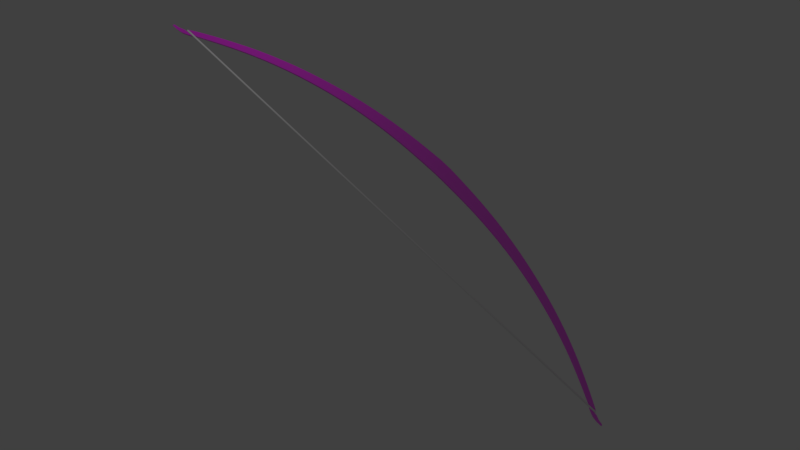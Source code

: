 # Source: Bow1.blend  (saved by Blender 2.79.0; exported with 4.5.12 LTS)
import bpy
from mathutils import Matrix  # noqa: F401  (used for matrix-valued properties, if any)

bpy.ops.wm.read_factory_settings(use_empty=True)
scene = bpy.context.scene
scene.name = 'Scene'

# ---- collections
col_collection_1 = bpy.data.collections.new('Collection 1'); scene.collection.children.link(col_collection_1)

# ---- images (referenced by path relative to the original .blend; pixels are not part of the script)
import os
ASSET_DIR = os.environ.get("B2B_ASSET_DIR", "")  # directory of the original .blend (textures are referenced by path, not embedded)
HERE = os.path.dirname(os.path.abspath(__file__))  # packed textures are extracted next to this script under _unpacked/

def load_image(name, relpath, width, height, colorspace="sRGB"):
    """Load a texture the original file referenced (path relative to the .blend, or extracted next to this script)."""
    p = next((c for c in (os.path.join(HERE, relpath), os.path.join(ASSET_DIR, relpath)) if relpath and os.path.exists(c)), "")
    if p:
        img = bpy.data.images.load(p, check_existing=True)
        img.name = name
    else:  # same state as the original file: an image datablock whose file is absent (Cycles renders it pink)
        img = bpy.data.images.new(name, width, height)
        img.source = "FILE"
        img.filepath = "//" + (relpath or name)
    img.colorspace_settings.name = colorspace
    return img
img_texturescom_woodfine0009_seamless_s_jpg = load_image('TexturesCom_WoodFine0009_seamless_S.jpg', 'TexturesCom_WoodFine0009_seamless_S.jpg', 1024, 1024, 'sRGB')

# ---- materials (node trees are filled in below, after node groups)
mat_woodtexture = bpy.data.materials.new('WoodTexture')
mat_woodtexture.alpha_threshold = 0.0
mat_woodtexture.roughness = 0.5
mat_woodtexture.line_color = (0.0, 0.0, 0.0, 1.0)

# ---- material node trees
mat_woodtexture.use_nodes = True; mat_woodtexture.node_tree.nodes.clear()
_N = mat_woodtexture.node_tree.nodes; _L = mat_woodtexture.node_tree.links
n0 = _N.new('ShaderNodeOutputMaterial'); n0.name = 'Material Output'; n0.location = (300, 300)
n1 = _N.new('ShaderNodeMixShader'); n1.name = 'Mix Shader'; n1.location = (10, 300)
n1.inputs[0].default_value = 0.2
n2 = _N.new('ShaderNodeBsdfDiffuse'); n2.name = 'Diffuse BSDF.001'; n2.location = (-227, 283)
n2.inputs[1].default_value = 0.2
n3 = _N.new('ShaderNodeBsdfAnisotropic'); n3.name = 'Glossy BSDF'; n3.location = (-235, 138)
n3.distribution = 'GGX'
n3.inputs[1].default_value = 0.0
n4 = _N.new('ShaderNodeTexImage'); n4.name = 'Image Texture'; n4.location = (-715, 279)
n4.width = 140
n4.image = img_texturescom_woodfine0009_seamless_s_jpg
_L.new(n1.outputs[0], n0.inputs[0])
_L.new(n2.outputs[0], n1.inputs[1])
_L.new(n3.outputs[0], n1.inputs[2])
_L.new(n4.outputs[0], n2.inputs[0])
n0.is_active_output = True

# ---- world
world_world = bpy.data.worlds.new('World'); scene.world = world_world
world_world.color = (0.05088, 0.05088, 0.05088)
world_world.use_sun_shadow = False
world_world.sun_shadow_jitter_overblur = 0.0
world_world.cycles.sampling_method = 'MANUAL'

# ---- cameras
cam_camera = bpy.data.cameras.new('Camera')
cam_camera.clip_end = 100.0
cam_camera.lens = 35.0
cam_camera.sensor_width = 32.0
cam_camera.sensor_height = 18.0
cam_camera.ortho_scale = 7.314
cam_camera.dof.focus_distance = 0.0

# ---- lights
light_lamp = bpy.data.lights.new('Lamp', 'POINT')
light_lamp.transmission_factor = 0.0
light_lamp.cutoff_distance = 30.0
light_lamp.energy = 100.0
light_lamp.shadow_buffer_clip_start = 1.001
light_lamp.shadow_soft_size = 0.1
light_lamp.shadow_maximum_resolution = 0.006
light_lamp.use_absolute_resolution = True

# ---- meshes
me_circle = bpy.data.meshes.new('Circle')
me_circle.from_pydata([(0.0, 1.0, 0.0), (3.258e-07, -1.0, 0.0), (0.1951, -0.9808, 0.0), (0.3827, -0.9239, 0.0), (0.5556, -0.8315, 0.0), (0.7071, -0.7071, 0.0), (0.8315, -0.5556, 0.0), (0.9239, -0.3827, 0.0), (0.9808, -0.1951, 0.0), (1.0, 9.656e-07, 0.0), (0.9808, 0.1951, 0.0), (0.9239, 0.3827, 0.0), (0.8315, 0.5556, 0.0), (0.7071, 0.7071, 0.0), (0.5556, 0.8315, 0.0), (0.3827, 0.9239, 0.0), (0.1951, 0.9808, 0.0), (0.0, 1.0, 0.0), (2.675, 0.9808, 279.2), (2.862, 0.9239, 279.2), (3.258e-07, -1.0, 0.0), (0.1951, -0.9808, 0.0), (0.3827, -0.9239, 0.0), (0.5556, -0.8315, 0.0), (0.7071, -0.7071, 0.0), (0.8315, -0.5556, 0.0), (0.9239, -0.3827, 0.0), (0.9808, -0.1951, 0.0), (1.0, 9.656e-07, 0.0), (0.9808, 0.1951, 0.0), (0.9239, 0.3827, 0.0), (0.8315, 0.5556, 0.0), (0.7071, 0.7071, 0.0), (0.5556, 0.8315, 0.0), (0.3827, 0.9239, 0.0), (0.1951, 0.9808, 0.0), (0.0, 1.0, 244.3), (3.035, 0.8315, 279.2), (3.187, 0.7071, 279.2), (3.311, 0.5556, 279.2), (3.403, 0.3827, 279.2), (3.46, 0.1951, 279.2), (3.479, -3.659e-06, 279.2), (3.46, -0.1951, 279.2), (3.403, -0.3827, 279.2), (3.311, -0.5556, 279.2), (3.187, -0.7071, 279.2), (3.035, -0.8315, 279.2), (2.862, -0.9239, 279.2), (2.675, -0.9808, 279.2), (2.479, -1.0, 279.2), (2.479, 1.0, 279.2), (3.258e-07, -1.0, 244.3), (0.1951, -0.9808, 244.3), (0.3827, -0.9239, 244.3), (0.5556, -0.8315, 244.3), (0.7071, -0.7071, 244.3), (0.8315, -0.5556, 244.3), (0.9239, -0.3827, 244.3), (0.9808, -0.1951, 244.3), (1.0, 9.656e-07, 244.3), (0.9808, 0.1951, 244.3), (0.9239, 0.3827, 244.3), (0.8315, 0.5556, 244.3), (0.7071, 0.7071, 244.3), (0.5556, 0.8315, 244.3), (0.3827, 0.9239, 244.3), (0.1951, 0.9808, 244.3), (2.675, 0.9808, 285.1), (2.862, 0.9239, 285.1), (3.035, 0.8315, 285.1), (3.187, 0.7071, 285.1), (3.311, 0.5556, 285.1), (3.403, 0.3827, 285.1), (3.46, 0.1951, 285.1), (3.479, -3.659e-06, 285.1), (3.46, -0.1951, 285.1), (3.403, -0.3827, 285.1), (3.311, -0.5556, 285.1), (3.187, -0.7071, 285.1), (3.035, -0.8315, 285.1), (2.862, -0.9239, 285.1), (2.675, -0.9808, 285.1), (2.479, -1.0, 285.1), (2.479, 1.0, 285.1), (2.571, 0.9808, 285.3), (2.701, 0.9239, 285.4), (2.822, 0.8315, 285.6), (2.928, 0.7071, 285.7), (3.014, 0.5556, 285.8), (3.079, 0.3827, 285.8), (3.119, 0.1951, 285.9), (3.132, -3.759e-06, 285.9), (3.119, -0.1951, 285.9), (3.079, -0.3827, 285.8), (3.014, -0.5556, 285.8), (2.928, -0.7071, 285.7), (2.822, -0.8315, 285.6), (2.701, -0.9239, 285.4), (2.571, -0.9808, 285.3), (2.435, -1.0, 285.2), (2.435, 1.0, 285.2), (2.401, 0.9808, 285.4), (2.493, 0.9239, 285.6), (2.578, 0.8315, 285.7), (2.653, 0.7071, 285.9), (2.714, 0.5556, 286.0), (2.76, 0.3827, 286.1), (2.788, 0.1951, 286.1), (2.798, -3.788e-06, 286.1), (2.788, -0.1951, 286.1), (2.76, -0.3827, 286.1), (2.714, -0.5556, 286.0), (2.653, -0.7071, 285.9), (2.578, -0.8315, 285.7), (2.493, -0.9239, 285.6), (2.401, -0.9808, 285.4), (2.304, -1.0, 285.2), (2.304, 1.0, 285.2), (2.148, 0.9808, 285.5), (2.148, 0.9239, 285.7), (2.148, 0.8315, 285.8), (2.148, 0.7071, 286.0), (2.147, 0.5556, 286.1), (2.147, 0.3827, 286.2), (2.147, 0.1951, 286.3), (2.147, -3.796e-06, 286.3), (2.147, -0.1951, 286.3), (2.147, -0.3827, 286.2), (2.147, -0.5556, 286.1), (2.148, -0.7071, 286.0), (2.148, -0.8315, 285.8), (2.148, -0.9239, 285.7), (2.148, -0.9808, 285.5), (2.148, -1.0, 285.3), (2.148, 1.0, 285.3), (0.0, 0.9808, 285.5), (0.0, 0.9239, 285.7), (0.0, 0.8315, 285.8), (0.0, 0.7071, 286.0), (0.0, 0.5556, 286.1), (0.0, 0.3827, 286.2), (0.0, 0.1951, 286.3), (0.0, -3.796e-06, 286.3), (0.0, -0.1951, 286.3), (0.0, -0.3827, 286.2), (0.0, -0.5556, 286.1), (0.0, -0.7071, 286.0), (0.0, -0.8315, 285.8), (0.0, -0.9239, 285.7), (0.0, -0.9808, 285.5), (0.0, -1.0, 285.3), (0.0, 1.0, 285.3)], [], [(0, 16, 35, 17), (4, 3, 22, 23), (5, 4, 23, 24), (6, 5, 24, 25), (7, 6, 25, 26), (8, 7, 26, 27), (9, 8, 27, 28), (10, 9, 28, 29), (11, 10, 29, 30), (12, 11, 30, 31), (13, 12, 31, 32), (14, 13, 32, 33), (15, 14, 33, 34), (2, 1, 20, 21), (16, 15, 34, 35), (3, 2, 21, 22), (58, 57, 45, 44), (31, 30, 62, 63), (65, 64, 38, 37), (56, 55, 47, 46), (32, 31, 63, 64), (57, 56, 46, 45), (63, 62, 40, 39), (33, 32, 64, 65), (64, 63, 39, 38), (55, 54, 48, 47), (34, 33, 65, 66), (21, 20, 52, 53), (62, 61, 41, 40), (35, 34, 66, 67), (22, 21, 53, 54), (54, 53, 49, 48), (17, 35, 67, 36), (23, 22, 54, 55), (61, 60, 42, 41), (24, 23, 55, 56), (36, 67, 18, 51), (25, 24, 56, 57), (53, 52, 50, 49), (26, 25, 57, 58), (60, 59, 43, 42), (27, 26, 58, 59), (67, 66, 19, 18), (28, 27, 59, 60), (59, 58, 44, 43), (29, 28, 60, 61), (66, 65, 37, 19), (30, 29, 61, 62), (51, 50, 52, 36), (44, 45, 78, 77), (37, 38, 71, 70), (45, 46, 79, 78), (38, 39, 72, 71), (46, 47, 80, 79), (39, 40, 73, 72), (47, 48, 81, 80), (40, 41, 74, 73), (48, 49, 82, 81), (41, 42, 75, 74), (50, 51, 84, 83), (51, 18, 68, 84), (49, 50, 83, 82), (42, 43, 76, 75), (18, 19, 69, 68), (43, 44, 77, 76), (19, 37, 70, 69), (76, 77, 94, 93), (69, 70, 87, 86), (77, 78, 95, 94), (70, 71, 88, 87), (78, 79, 96, 95), (71, 72, 89, 88), (79, 80, 97, 96), (72, 73, 90, 89), (80, 81, 98, 97), (73, 74, 91, 90), (81, 82, 99, 98), (74, 75, 92, 91), (84, 68, 85, 101), (82, 83, 100, 99), (75, 76, 93, 92), (68, 69, 86, 85), (83, 84, 101, 100), (96, 97, 114, 113), (89, 90, 107, 106), (97, 98, 115, 114), (90, 91, 108, 107), (98, 99, 116, 115), (91, 92, 109, 108), (101, 85, 102, 118), (99, 100, 117, 116), (92, 93, 110, 109), (85, 86, 103, 102), (100, 101, 118, 117), (93, 94, 111, 110), (86, 87, 104, 103), (94, 95, 112, 111), (87, 88, 105, 104), (95, 96, 113, 112), (88, 89, 106, 105), (118, 102, 119, 135), (116, 117, 134, 133), (109, 110, 127, 126), (102, 103, 120, 119), (117, 118, 135, 134), (110, 111, 128, 127), (103, 104, 121, 120), (111, 112, 129, 128), (104, 105, 122, 121), (112, 113, 130, 129), (105, 106, 123, 122), (113, 114, 131, 130), (106, 107, 124, 123), (114, 115, 132, 131), (107, 108, 125, 124), (115, 116, 133, 132), (108, 109, 126, 125), (122, 123, 140, 139), (130, 131, 148, 147), (123, 124, 141, 140), (131, 132, 149, 148), (124, 125, 142, 141), (132, 133, 150, 149), (125, 126, 143, 142), (135, 119, 136, 152), (133, 134, 151, 150), (126, 127, 144, 143), (119, 120, 137, 136), (134, 135, 152, 151), (127, 128, 145, 144), (120, 121, 138, 137), (128, 129, 146, 145), (121, 122, 139, 138), (129, 130, 147, 146)])
me_circle.use_remesh_preserve_volume = False
me_circle.use_remesh_preserve_attributes = False
me_circle.use_mirror_vertex_groups = False
me_circle.update()
me_cube = bpy.data.meshes.new('Cube')
me_cube.from_pydata([(1.053, 1.053, 0.0), (1.053, -1.053, 0.0), (-1.053, -1.053, 0.0), (-1.053, 1.053, 0.0), (1.059, 1.059, 1.0), (1.059, -1.059, 1.0), (-1.059, -1.059, 1.0), (-1.059, 1.059, 1.0), (1.059, 1.059, 1.0), (1.059, -1.059, 1.0), (-1.059, -1.059, 1.0), (-1.059, 1.059, 1.0), (0.7025, -1.608, 20.38), (0.7025, -3.013, 20.38), (-0.7025, -3.013, 20.38), (-0.7025, -1.608, 20.38), (0.4441, -9.776, 41.06), (0.4441, -10.66, 41.06), (-0.4441, -10.66, 41.06), (-0.4441, -9.776, 41.06), (0.6164, -4.889, 27.46), (0.5302, -7.484, 34.53), (-0.5302, -7.484, 34.53), (-0.6164, -4.889, 27.46), (0.6164, -3.657, 27.46), (0.5302, -6.423, 34.53), (-0.5302, -6.423, 34.53), (-0.6164, -3.657, 27.46), (-0.9402, 0.6562, 7.459), (-0.8214, -0.2328, 13.95), (0.8214, -0.2328, 13.95), (0.9402, 0.6562, 7.459), (0.9402, -1.224, 7.459), (0.8214, -1.876, 13.95), (-0.8214, -1.876, 13.95), (-0.9402, -1.224, 7.459), (0.4441, -10.79, 42.82), (0.4441, -10.78, 41.3), (-0.4441, -10.79, 42.82), (-0.4441, -10.78, 41.3), (-0.4441, -11.58, 42.64), (-0.4441, -11.59, 44.17), (0.4441, -11.58, 42.64), (0.4441, -11.59, 44.17), (0.4441, -11.95, 44.16), (0.4441, -11.79, 43.24), (-0.4441, -11.95, 44.16), (-0.4441, -11.79, 43.24), (-0.4441, -11.96, 45.0), (0.4441, -11.96, 45.0), (-0.4441, -11.59, 45.0), (0.4441, -11.59, 45.0), (0.4441, -11.95, 44.16), (0.4441, -11.79, 43.24), (-0.4441, -11.95, 44.16), (-0.4441, -11.79, 43.24), (0.4441, -11.96, 45.0), (-0.4441, -11.96, 45.0), (-0.4441, -11.14, 43.28), (0.4441, -11.14, 43.28), (-0.4441, -11.13, 41.76), (0.4441, -11.13, 41.76), (0.3767, -10.8, 42.72), (0.3767, -10.8, 41.43), (-0.3767, -10.8, 42.72), (-0.3767, -10.8, 41.43), (-0.3767, -10.8, 42.72), (-0.3767, -10.8, 41.43), (0.3767, -10.8, 41.43), (0.3767, -10.8, 42.72), (-0.3767, -11.14, 42.77), (-0.3767, -11.13, 41.84), (0.3767, -11.14, 42.77), (0.3767, -11.13, 41.84), (1.053, 0.7471, 0.0), (-1.053, 0.7471, 0.0), (1.059, 0.7516, 1.0), (-1.059, 0.7516, 1.0), (1.059, 0.7516, 1.0), (-1.059, 0.7516, 1.0), (0.7025, -1.812, 20.38), (-0.7025, -1.812, 20.38), (0.4441, -9.905, 41.06), (-0.4441, -9.905, 41.06), (-0.6164, -3.836, 27.46), (-0.5302, -6.577, 34.53), (0.6164, -3.836, 27.46), (0.5302, -6.577, 34.53), (-0.9402, 0.3833, 7.459), (-0.8214, -0.4713, 13.95), (0.9402, 0.3833, 7.459), (0.8214, -0.4713, 13.95), (0.4441, -10.79, 42.6), (-0.4441, -10.79, 42.6), (-0.4441, -11.59, 43.94), (0.4441, -11.59, 43.94), (0.4441, -11.93, 44.03), (-0.4441, -11.93, 44.03), (0.4441, -11.93, 44.03), (-0.4441, -11.93, 44.03), (0.4441, -11.14, 43.06), (-0.4441, -11.14, 43.06), (0.3767, -10.8, 42.54), (-0.3767, -10.8, 42.54), (0.3767, -10.8, 42.54), (-0.3767, -10.8, 42.54), (0.3767, -11.14, 42.61), (-0.3767, -11.14, 42.61), (1.053, -0.7224, 0.0), (1.059, -0.7267, 1.0), (1.059, -0.7267, 1.0), (0.7025, -2.793, 20.38), (0.4441, -10.52, 41.06), (0.6164, -4.696, 27.46), (0.5302, -7.317, 34.53), (0.9402, -0.9291, 7.459), (0.8214, -1.618, 13.95), (0.4441, -10.79, 41.54), (0.4441, -11.58, 42.88), (0.4441, -11.82, 43.38), (0.4441, -11.82, 43.38), (0.4441, -11.13, 42.0), (0.3767, -10.8, 41.63), (0.3767, -10.8, 41.63), (0.3767, -11.13, 42.01), (-1.053, -0.7224, 0.0), (-1.059, -0.7267, 1.0), (-1.059, -0.7267, 1.0), (-0.7025, -2.793, 20.38), (-0.4441, -10.52, 41.06), (-0.6164, -4.696, 27.46), (-0.5302, -7.317, 34.53), (-0.9402, -0.9291, 7.459), (-0.8214, -1.618, 13.95), (-0.4441, -10.79, 41.54), (-0.4441, -11.58, 42.88), (-0.4441, -11.82, 43.38), (-0.4441, -11.82, 43.38), (-0.4441, -11.13, 42.0), (-0.3767, -10.8, 41.63), (-0.3767, -10.8, 41.63), (-0.3767, -11.13, 42.01), (0.8317, 1.053, 0.0), (0.8317, -1.053, 0.0), (0.8367, 1.059, 1.0), (0.8367, -1.059, 1.0), (0.8367, 1.059, 1.0), (0.8367, -1.059, 1.0), (0.555, -1.608, 20.38), (0.555, -3.013, 20.38), (0.3508, -9.776, 41.06), (0.3508, -10.66, 41.06), (0.4869, -3.657, 27.46), (0.4189, -6.423, 34.53), (0.4869, -4.889, 27.46), (0.4189, -7.484, 34.53), (0.7428, -1.224, 7.459), (0.6489, -1.876, 13.95), (0.7428, 0.6562, 7.459), (0.6489, -0.2328, 13.95), (0.3508, -10.79, 42.82), (0.3508, -10.78, 41.3), (0.3508, -11.58, 42.64), (0.3508, -11.59, 44.17), (0.3508, -11.79, 43.24), (0.3508, -11.96, 45.0), (0.3508, -11.59, 45.0), (0.3508, -11.95, 44.16), (0.3508, -11.79, 43.24), (0.3508, -11.96, 45.0), (0.3508, -11.13, 41.76), (0.3508, -11.14, 43.28), (0.2976, -10.8, 42.72), (0.2976, -10.8, 41.43), (0.2976, -10.8, 42.72), (0.2976, -10.8, 41.43), (0.2976, -11.13, 41.84), (0.2976, -11.14, 42.77), (0.3508, -11.93, 44.03), (0.8317, 0.7471, 0.0), (0.3508, -11.82, 43.38), (0.8317, -0.7224, 0.0), (-0.8264, 1.053, 0.0), (-0.8264, -1.053, 0.0), (-0.8314, 1.059, 1.0), (-0.8314, -1.059, 1.0), (-0.8314, 1.059, 1.0), (-0.8314, -1.059, 1.0), (-0.5515, -1.608, 20.38), (-0.5515, -3.013, 20.38), (-0.3486, -9.776, 41.06), (-0.3486, -10.66, 41.06), (-0.4838, -4.889, 27.46), (-0.4162, -7.484, 34.53), (-0.7381, -1.224, 7.459), (-0.6448, -1.876, 13.95), (-0.3486, -10.79, 42.82), (-0.3486, -10.78, 41.3), (-0.3486, -11.58, 42.64), (-0.3486, -11.59, 44.17), (-0.3486, -11.79, 43.24), (-0.3486, -11.96, 45.0), (-0.3486, -11.59, 45.0), (-0.3486, -11.95, 44.16), (-0.3486, -11.79, 43.24), (-0.3486, -11.96, 45.0), (-0.3486, -11.13, 41.76), (-0.2957, -10.8, 42.72), (-0.2957, -10.8, 41.43), (-0.2957, -10.8, 42.72), (-0.2957, -10.8, 41.43), (-0.2957, -11.13, 41.84), (-0.8264, 0.7471, 0.0), (-0.8264, -0.7224, 0.0), (-0.4838, -3.657, 27.46), (-0.4162, -6.423, 34.53), (-0.7381, 0.6562, 7.459), (-0.6448, -0.2328, 13.95), (-0.3486, -11.14, 43.28), (-0.2957, -11.14, 42.77), (-0.3486, -11.93, 44.03), (-0.3486, -11.82, 43.38), (-0.3767, -10.83, 42.74), (-0.3767, -10.82, 41.47), (0.3767, -10.83, 42.74), (0.3767, -10.82, 41.47), (-0.3767, -10.83, 42.55), (0.3767, -10.83, 42.55), (0.3767, -10.82, 41.67), (-0.3767, -10.82, 41.67), (0.2976, -10.83, 42.74), (0.2976, -10.82, 41.47), (-0.2957, -10.82, 41.47), (-0.2957, -10.83, 42.74), (0.3767, -11.1, 42.75), (0.3767, -11.1, 41.79), (-0.3767, -11.1, 42.59), (0.3767, -11.1, 42.59), (0.3767, -11.1, 41.96), (-0.3767, -11.1, 41.96), (0.2976, -11.1, 42.75), (0.2976, -11.1, 41.79), (-0.2957, -11.1, 41.79), (-0.2957, -11.1, 42.75), (-0.3767, -11.1, 42.75), (-0.3767, -11.1, 41.79)], [], [(213, 183, 2, 125), (126, 6, 10, 127), (108, 109, 5, 1), (183, 185, 6, 2), (75, 77, 7, 3), (184, 182, 3, 7), (217, 29, 15, 188), (184, 7, 11, 186), (145, 5, 9, 147), (76, 4, 8, 78), (155, 21, 17, 151), (157, 33, 13, 149), (91, 30, 12, 80), (133, 34, 14, 128), (129, 18, 39, 134), (87, 25, 16, 82), (131, 22, 18, 129), (215, 26, 19, 190), (188, 15, 27, 214), (214, 27, 26, 215), (128, 14, 23, 130), (130, 23, 22, 131), (80, 12, 24, 86), (86, 24, 25, 87), (149, 13, 20, 154), (154, 20, 21, 155), (127, 10, 35, 132), (132, 35, 34, 133), (78, 8, 31, 90), (90, 31, 30, 91), (147, 9, 32, 156), (156, 32, 33, 157), (186, 11, 28, 216), (216, 28, 29, 217), (202, 50, 48, 201), (190, 19, 38, 196), (151, 17, 37, 161), (82, 16, 36, 92), (161, 37, 63, 173), (121, 61, 73, 124), (171, 59, 72, 177), (196, 38, 64, 207), (96, 44, 52, 98), (218, 58, 41, 199), (138, 60, 40, 135), (100, 59, 43, 95), (170, 61, 42, 162), (135, 40, 47, 136), (46, 54, 57, 48), (162, 42, 45, 164), (95, 43, 44, 96), (221, 137, 55, 204), (136, 47, 55, 137), (52, 44, 49, 56), (164, 45, 53, 168), (201, 48, 57, 205), (199, 41, 50, 202), (41, 46, 48, 50), (167, 52, 56, 169), (44, 43, 51, 49), (206, 60, 71, 211), (134, 39, 65, 139), (101, 58, 70, 107), (92, 36, 62, 102), (173, 63, 68, 175), (207, 64, 66, 209), (139, 65, 67, 140), (102, 62, 69, 104), (241, 235, 73, 176), (237, 234, 72, 106), (239, 245, 71, 141), (243, 244, 70, 219), (244, 236, 107, 70), (238, 237, 106, 124), (122, 102, 104, 123), (64, 103, 105, 66), (117, 92, 102, 122), (138, 101, 107, 141), (38, 93, 103, 64), (46, 97, 99, 54), (203, 54, 99, 220), (118, 95, 96, 119), (41, 94, 97, 46), (121, 100, 95, 118), (58, 101, 94, 41), (119, 96, 98, 120), (59, 100, 106, 72), (112, 82, 92, 117), (115, 90, 91, 116), (110, 78, 90, 115), (28, 88, 89, 29), (11, 79, 88, 28), (113, 86, 87, 114), (111, 80, 86, 113), (27, 84, 85, 26), (15, 81, 84, 27), (26, 85, 83, 19), (114, 87, 82, 112), (19, 83, 93, 38), (29, 89, 81, 15), (116, 91, 80, 111), (109, 76, 78, 110), (125, 126, 77, 75), (0, 4, 76, 74), (7, 77, 79, 11), (182, 212, 75, 3), (2, 6, 126, 125), (5, 109, 110, 9), (33, 116, 111, 13), (21, 114, 112, 17), (13, 111, 113, 20), (20, 113, 114, 21), (9, 110, 115, 32), (32, 115, 116, 33), (17, 112, 117, 37), (45, 119, 120, 53), (61, 121, 118, 42), (42, 118, 119, 45), (60, 138, 141, 71), (37, 117, 122, 63), (63, 122, 123, 68), (235, 238, 124, 73), (236, 239, 141, 107), (103, 139, 140, 105), (93, 134, 139, 103), (97, 136, 137, 99), (220, 99, 137, 221), (94, 135, 136, 97), (101, 138, 135, 94), (100, 121, 124, 106), (88, 132, 133, 89), (79, 127, 132, 88), (84, 130, 131, 85), (81, 128, 130, 84), (85, 131, 129, 83), (83, 129, 134, 93), (89, 133, 128, 81), (74, 76, 109, 108), (77, 126, 127, 79), (212, 213, 125, 75), (74, 108, 181, 179), (98, 178, 180, 120), (0, 74, 179, 142), (52, 167, 178, 98), (234, 240, 177, 72), (242, 241, 176, 211), (62, 172, 174, 69), (208, 173, 175, 210), (61, 170, 176, 73), (203, 167, 169, 205), (43, 163, 166, 51), (49, 165, 169, 56), (200, 164, 168, 204), (120, 180, 168, 53), (198, 162, 164, 200), (206, 170, 162, 198), (59, 171, 163, 43), (36, 160, 172, 62), (218, 171, 177, 219), (197, 161, 173, 208), (191, 151, 161, 197), (16, 150, 160, 36), (51, 166, 165, 49), (31, 158, 159, 30), (8, 146, 158, 31), (194, 156, 157, 195), (187, 147, 156, 194), (192, 154, 155, 193), (189, 149, 154, 192), (24, 152, 153, 25), (12, 148, 152, 24), (25, 153, 150, 16), (195, 157, 149, 189), (193, 155, 151, 191), (185, 145, 147, 187), (4, 144, 146, 8), (30, 159, 148, 12), (4, 0, 142, 144), (1, 5, 145, 143), (108, 1, 143, 181), (6, 185, 187, 10), (22, 193, 191, 18), (34, 195, 189, 14), (14, 189, 192, 23), (23, 192, 193, 22), (10, 187, 194, 35), (35, 194, 195, 34), (18, 191, 197, 39), (39, 197, 208, 65), (58, 218, 219, 70), (60, 206, 198, 40), (40, 198, 200, 47), (47, 200, 204, 55), (54, 203, 205, 57), (65, 208, 210, 67), (245, 242, 211, 71), (179, 181, 213, 212), (178, 220, 221, 180), (142, 179, 212, 182), (167, 203, 220, 178), (240, 243, 219, 177), (172, 207, 209, 174), (170, 206, 211, 176), (163, 199, 202, 166), (165, 201, 205, 169), (180, 221, 204, 168), (171, 218, 199, 163), (160, 196, 207, 172), (150, 190, 196, 160), (166, 202, 201, 165), (158, 216, 217, 159), (146, 186, 216, 158), (152, 214, 215, 153), (148, 188, 214, 152), (153, 215, 190, 150), (144, 184, 186, 146), (159, 217, 188, 148), (144, 142, 182, 184), (143, 145, 185, 183), (181, 143, 183, 213), (174, 209, 233, 230), (67, 210, 232, 223), (210, 175, 231, 232), (69, 174, 230, 224), (105, 140, 229, 226), (68, 123, 228, 225), (123, 104, 227, 228), (66, 105, 226, 222), (209, 66, 222, 233), (140, 67, 223, 229), (104, 69, 224, 227), (175, 68, 225, 231), (230, 233, 243, 240), (223, 232, 242, 245), (232, 231, 241, 242), (224, 230, 240, 234), (226, 229, 239, 236), (225, 228, 238, 235), (228, 227, 237, 238), (222, 226, 236, 244), (233, 222, 244, 243), (229, 223, 245, 239), (227, 224, 234, 237), (231, 225, 235, 241)])
_uv = me_cube.uv_layers.new(name='UVMap')
_uv.uv.foreach_set('vector', [0.5558, 0.04362, 0.5558, 0.04362, 0.5525, 0.04362, 0.5525, 0.04362, 0.5071, 0.06721, 0.5024, 0.06721, 0.5024, 0.06721, 0.5071, 0.06721, 0.5072, 0.04816, 0.5071, 0.06721, 0.5024, 0.06721, 0.5024, 0.04816, 0.5558, 0.04362, 0.5558, 0.06309, 0.5524, 0.06309, 0.5525, 0.04362, 0.5283, 0.04816, 0.5284, 0.06721, 0.5328, 0.06721, 0.5327, 0.04816, 0.5558, 0.06309, 0.5558, 0.04362, 0.5525, 0.04362, 0.5524, 0.06309, 0.5585, 0.3151, 0.5559, 0.3151, 0.5577, 0.4402, 0.5599, 0.4402, 0.5558, 0.06309, 0.5524, 0.06309, 0.5524, 0.06309, 0.5558, 0.06309, 0.5803, 0.06309, 0.5835, 0.06309, 0.5835, 0.06309, 0.5803, 0.06309, 0.0, 0.0, 0.0, 0.0, 0.0, 0.0, 0.0, 0.0, 0.5741, 0.7157, 0.5758, 0.7157, 0.5745, 0.8428, 0.5731, 0.8428, 0.5775, 0.3151, 0.5801, 0.3151, 0.5783, 0.4402, 0.5761, 0.4402, 0.5108, 0.314, 0.5142, 0.314, 0.4945, 0.4365, 0.4915, 0.4365, 0.4943, 0.314, 0.4906, 0.314, 0.4742, 0.4365, 0.4774, 0.4365, 0.3662, 0.8306, 0.3642, 0.8306, 0.3625, 0.8351, 0.3624, 0.8397, 0.423, 0.7062, 0.4252, 0.7062, 0.377, 0.8306, 0.3751, 0.8306, 0.4123, 0.7062, 0.4099, 0.7062, 0.3642, 0.8306, 0.3662, 0.8306, 0.5619, 0.7157, 0.5602, 0.7157, 0.5615, 0.8428, 0.5629, 0.8428, 0.5599, 0.4402, 0.5577, 0.4402, 0.5589, 0.5781, 0.5609, 0.5781, 0.5609, 0.5781, 0.5589, 0.5781, 0.5602, 0.7157, 0.5619, 0.7157, 0.4774, 0.4365, 0.4742, 0.4365, 0.4473, 0.5715, 0.45, 0.5715, 0.45, 0.5715, 0.4473, 0.5715, 0.4099, 0.7062, 0.4123, 0.7062, 0.4915, 0.4365, 0.4945, 0.4365, 0.465, 0.5715, 0.4624, 0.5715, 0.4624, 0.5715, 0.465, 0.5715, 0.4252, 0.7062, 0.423, 0.7062, 0.5761, 0.4402, 0.5783, 0.4402, 0.577, 0.5781, 0.5751, 0.5781, 0.5751, 0.5781, 0.577, 0.5781, 0.5758, 0.7157, 0.5741, 0.7157, 0.5071, 0.06721, 0.5024, 0.06721, 0.5, 0.1903, 0.5042, 0.1903, 0.5042, 0.1903, 0.5, 0.1903, 0.4906, 0.314, 0.4943, 0.314, 0.5284, 0.06721, 0.5328, 0.06721, 0.527, 0.1903, 0.5231, 0.1903, 0.5231, 0.1903, 0.527, 0.1903, 0.5142, 0.314, 0.5108, 0.314, 0.5803, 0.06309, 0.5835, 0.06309, 0.5818, 0.1888, 0.5789, 0.1888, 0.5789, 0.1888, 0.5818, 0.1888, 0.5801, 0.3151, 0.5775, 0.3151, 0.5558, 0.06309, 0.5524, 0.06309, 0.5542, 0.1888, 0.5571, 0.1888, 0.5571, 0.1888, 0.5542, 0.1888, 0.5559, 0.3151, 0.5585, 0.3151, 0.5629, 0.9195, 0.5615, 0.9195, 0.5615, 0.9195, 0.5629, 0.9195, 0.5629, 0.8428, 0.5615, 0.8428, 0.5615, 0.877, 0.5629, 0.877, 0.5731, 0.8428, 0.5745, 0.8428, 0.5745, 0.8474, 0.5731, 0.8474, 0.3751, 0.8306, 0.377, 0.8306, 0.3623, 0.8642, 0.3623, 0.8599, 0.5731, 0.8474, 0.5745, 0.8474, 0.5735, 0.85, 0.5724, 0.85, 0.0, 0.0, 0.0, 0.0, 0.0, 0.0, 0.0, 0.0, 0.5731, 0.886, 0.5745, 0.886, 0.5735, 0.876, 0.5724, 0.876, 0.5629, 0.877, 0.5615, 0.877, 0.5625, 0.8751, 0.5636, 0.8751, 0.5745, 0.9005, 0.5745, 0.9031, 0.5745, 0.9031, 0.5745, 0.9005, 0.5629, 0.886, 0.5615, 0.886, 0.5615, 0.9032, 0.5629, 0.9032, 0.3574, 0.8485, 0.3575, 0.844, 0.351, 0.8608, 0.351, 0.8653, 0.3573, 0.8688, 0.3573, 0.873, 0.3509, 0.8898, 0.3509, 0.8856, 0.5731, 0.8564, 0.5745, 0.8564, 0.5745, 0.8736, 0.5731, 0.8736, 0.351, 0.8653, 0.351, 0.8608, 0.3479, 0.8721, 0.3476, 0.8749, 0.5615, 0.9031, 0.5615, 0.9031, 0.5615, 0.9195, 0.5615, 0.9195, 0.5731, 0.8736, 0.5745, 0.8736, 0.5745, 0.8851, 0.5731, 0.8851, 0.3509, 0.8856, 0.3509, 0.8898, 0.3457, 0.8898, 0.346, 0.8872, 0.5629, 0.888, 0.5615, 0.888, 0.5615, 0.8851, 0.5629, 0.8851, 0.5615, 0.888, 0.5615, 0.8851, 0.5615, 0.8851, 0.5615, 0.888, 0.5745, 0.9031, 0.5745, 0.9031, 0.5745, 0.9195, 0.5745, 0.9195, 0.5731, 0.8851, 0.5745, 0.8851, 0.5745, 0.8851, 0.5731, 0.8851, 0.5629, 0.9195, 0.5615, 0.9195, 0.5615, 0.9195, 0.5629, 0.9195, 0.5629, 0.9032, 0.5615, 0.9032, 0.5615, 0.9195, 0.5629, 0.9195, 0.3509, 0.8898, 0.3457, 0.8898, 0.3456, 0.9057, 0.3508, 0.9058, 0.5731, 0.9031, 0.5745, 0.9031, 0.5745, 0.9195, 0.5731, 0.9195, 0.3457, 0.8898, 0.3509, 0.8898, 0.3508, 0.9058, 0.3456, 0.9057, 0.5629, 0.8564, 0.5615, 0.8564, 0.5625, 0.858, 0.5636, 0.858, 0.0, 0.0, 0.0, 0.0, 0.0, 0.0, 0.0, 0.0, 0.0, 0.0, 0.0, 0.0, 0.0, 0.0, 0.0, 0.0, 0.0, 0.0, 0.0, 0.0, 0.0, 0.0, 0.0, 0.0, 0.5724, 0.85, 0.5735, 0.85, 0.5735, 0.85, 0.5724, 0.85, 0.5636, 0.8751, 0.5625, 0.8751, 0.5625, 0.8751, 0.5636, 0.8751, 0.0, 0.0, 0.0, 0.0, 0.0, 0.0, 0.0, 0.0, 0.0, 0.0, 0.0, 0.0, 0.0, 0.0, 0.0, 0.0, 0.5724, 0.8569, 0.5735, 0.8569, 0.5735, 0.858, 0.5724, 0.858, 0.0, 0.0, 0.0, 0.0, 0.0, 0.0, 0.0, 0.0, 0.0, 0.0, 0.0, 0.0, 0.0, 0.0, 0.0, 0.0, 0.5636, 0.8756, 0.5625, 0.8756, 0.5625, 0.876, 0.5636, 0.876, 0.0, 0.0, 0.0, 0.0, 0.0, 0.0, 0.0, 0.0, 0.0, 0.0, 0.0, 0.0, 0.0, 0.0, 0.0, 0.0, 0.0, 0.0, 0.0, 0.0, 0.0, 0.0, 0.0, 0.0, 0.0, 0.0, 0.0, 0.0, 0.0, 0.0, 0.0, 0.0, 0.0, 0.0, 0.0, 0.0, 0.0, 0.0, 0.0, 0.0, 0.0, 0.0, 0.0, 0.0, 0.0, 0.0, 0.0, 0.0, 0.0, 0.0, 0.0, 0.0, 0.0, 0.0, 0.0, 0.0, 0.5615, 0.9031, 0.5615, 0.9005, 0.5615, 0.9005, 0.5615, 0.9031, 0.5629, 0.9031, 0.5615, 0.9031, 0.5615, 0.9005, 0.5629, 0.9005, 0.351, 0.8653, 0.3509, 0.8856, 0.346, 0.8872, 0.3476, 0.8749, 0.3509, 0.8898, 0.3509, 0.8856, 0.346, 0.8872, 0.3457, 0.8898, 0.3574, 0.8485, 0.3573, 0.8688, 0.3509, 0.8856, 0.351, 0.8653, 0.3573, 0.873, 0.3573, 0.8688, 0.3509, 0.8856, 0.3509, 0.8898, 0.5745, 0.888, 0.5745, 0.9005, 0.5745, 0.9005, 0.5745, 0.888, 0.0, 0.0, 0.0, 0.0, 0.0, 0.0, 0.0, 0.0, 0.3662, 0.8306, 0.3751, 0.8306, 0.3623, 0.8599, 0.3624, 0.8397, 0.5042, 0.1903, 0.5231, 0.1903, 0.5108, 0.314, 0.4943, 0.314, 0.5071, 0.06721, 0.5284, 0.06721, 0.5231, 0.1903, 0.5042, 0.1903, 0.527, 0.1903, 0.5231, 0.1903, 0.5108, 0.314, 0.5142, 0.314, 0.5328, 0.06721, 0.5284, 0.06721, 0.5231, 0.1903, 0.527, 0.1903, 0.45, 0.5715, 0.4624, 0.5715, 0.423, 0.7062, 0.4123, 0.7062, 0.4774, 0.4365, 0.4915, 0.4365, 0.4624, 0.5715, 0.45, 0.5715, 0.465, 0.5715, 0.4624, 0.5715, 0.423, 0.7062, 0.4252, 0.7062, 0.4945, 0.4365, 0.4915, 0.4365, 0.4624, 0.5715, 0.465, 0.5715, 0.4252, 0.7062, 0.423, 0.7062, 0.3751, 0.8306, 0.377, 0.8306, 0.4123, 0.7062, 0.423, 0.7062, 0.3751, 0.8306, 0.3662, 0.8306, 0.377, 0.8306, 0.3751, 0.8306, 0.3623, 0.8599, 0.3623, 0.8642, 0.5142, 0.314, 0.5108, 0.314, 0.4915, 0.4365, 0.4945, 0.4365, 0.4943, 0.314, 0.5108, 0.314, 0.4915, 0.4365, 0.4774, 0.4365, 0.5071, 0.06721, 0.5284, 0.06721, 0.5284, 0.06721, 0.5071, 0.06721, 0.5072, 0.04816, 0.5071, 0.06721, 0.5284, 0.06721, 0.5283, 0.04816, 0.5327, 0.04816, 0.5328, 0.06721, 0.5284, 0.06721, 0.5283, 0.04816, 0.0, 0.0, 0.0, 0.0, 0.0, 0.0, 0.0, 0.0, 0.5558, 0.04362, 0.5558, 0.04362, 0.5525, 0.04362, 0.5525, 0.04362, 0.5024, 0.04816, 0.5024, 0.06721, 0.5071, 0.06721, 0.5072, 0.04816, 0.5024, 0.06721, 0.5071, 0.06721, 0.5071, 0.06721, 0.5024, 0.06721, 0.4906, 0.314, 0.4943, 0.314, 0.4774, 0.4365, 0.4742, 0.4365, 0.4099, 0.7062, 0.4123, 0.7062, 0.3662, 0.8306, 0.3642, 0.8306, 0.4742, 0.4365, 0.4774, 0.4365, 0.45, 0.5715, 0.4473, 0.5715, 0.4473, 0.5715, 0.45, 0.5715, 0.4123, 0.7062, 0.4099, 0.7062, 0.5024, 0.06721, 0.5071, 0.06721, 0.5042, 0.1903, 0.5, 0.1903, 0.5, 0.1903, 0.5042, 0.1903, 0.4943, 0.314, 0.4906, 0.314, 0.3642, 0.8306, 0.3662, 0.8306, 0.3624, 0.8397, 0.3625, 0.8351, 0.5745, 0.8851, 0.5745, 0.888, 0.5745, 0.888, 0.5745, 0.8851, 0.3575, 0.844, 0.3574, 0.8485, 0.351, 0.8653, 0.351, 0.8608, 0.351, 0.8608, 0.351, 0.8653, 0.3476, 0.8749, 0.3479, 0.8721, 0.0, 0.0, 0.0, 0.0, 0.0, 0.0, 0.0, 0.0, 0.0, 0.0, 0.0, 0.0, 0.0, 0.0, 0.0, 0.0, 0.0, 0.0, 0.0, 0.0, 0.0, 0.0, 0.0, 0.0, 0.0, 0.0, 0.0, 0.0, 0.0, 0.0, 0.0, 0.0, 0.0, 0.0, 0.0, 0.0, 0.0, 0.0, 0.0, 0.0, 0.0, 0.0, 0.0, 0.0, 0.0, 0.0, 0.0, 0.0, 0.0, 0.0, 0.0, 0.0, 0.0, 0.0, 0.0, 0.0, 0.5615, 0.9005, 0.5615, 0.888, 0.5615, 0.888, 0.5615, 0.9005, 0.5629, 0.9005, 0.5615, 0.9005, 0.5615, 0.888, 0.5629, 0.888, 0.3509, 0.8856, 0.351, 0.8653, 0.3476, 0.8749, 0.346, 0.8872, 0.3573, 0.8688, 0.3574, 0.8485, 0.351, 0.8653, 0.3509, 0.8856, 0.0, 0.0, 0.0, 0.0, 0.0, 0.0, 0.0, 0.0, 0.5231, 0.1903, 0.5042, 0.1903, 0.4943, 0.314, 0.5108, 0.314, 0.5284, 0.06721, 0.5071, 0.06721, 0.5042, 0.1903, 0.5231, 0.1903, 0.4624, 0.5715, 0.45, 0.5715, 0.4123, 0.7062, 0.423, 0.7062, 0.4915, 0.4365, 0.4774, 0.4365, 0.45, 0.5715, 0.4624, 0.5715, 0.423, 0.7062, 0.4123, 0.7062, 0.3662, 0.8306, 0.3751, 0.8306, 0.3751, 0.8306, 0.3662, 0.8306, 0.3624, 0.8397, 0.3623, 0.8599, 0.5108, 0.314, 0.4943, 0.314, 0.4774, 0.4365, 0.4915, 0.4365, 0.5283, 0.04816, 0.5284, 0.06721, 0.5071, 0.06721, 0.5072, 0.04816, 0.5284, 0.06721, 0.5071, 0.06721, 0.5071, 0.06721, 0.5284, 0.06721, 0.5558, 0.04362, 0.5558, 0.04362, 0.5525, 0.04362, 0.5525, 0.04362, 0.5835, 0.04362, 0.5835, 0.04362, 0.5802, 0.04362, 0.5802, 0.04362, 0.5745, 0.9005, 0.5731, 0.9005, 0.5731, 0.888, 0.5745, 0.888, 0.5835, 0.04362, 0.5835, 0.04362, 0.5802, 0.04362, 0.5802, 0.04362, 0.5745, 0.9031, 0.5731, 0.9031, 0.5731, 0.9005, 0.5745, 0.9005, 0.5735, 0.8756, 0.5724, 0.8756, 0.5724, 0.876, 0.5735, 0.876, 0.5636, 0.8569, 0.5724, 0.8569, 0.5724, 0.858, 0.5636, 0.858, 0.5735, 0.8751, 0.5724, 0.8751, 0.5724, 0.8751, 0.5735, 0.8751, 0.5636, 0.85, 0.5724, 0.85, 0.5724, 0.85, 0.5636, 0.85, 0.5745, 0.8564, 0.5731, 0.8564, 0.5724, 0.858, 0.5735, 0.858, 0.5629, 0.9031, 0.5731, 0.9031, 0.5731, 0.9195, 0.5629, 0.9195, 0.5745, 0.9032, 0.5731, 0.9032, 0.5731, 0.9195, 0.5745, 0.9195, 0.5745, 0.9195, 0.5731, 0.9195, 0.5731, 0.9195, 0.5745, 0.9195, 0.5629, 0.8851, 0.5731, 0.8851, 0.5731, 0.8851, 0.5629, 0.8851, 0.5745, 0.888, 0.5731, 0.888, 0.5731, 0.8851, 0.5745, 0.8851, 0.5629, 0.8736, 0.5731, 0.8736, 0.5731, 0.8851, 0.5629, 0.8851, 0.5629, 0.8564, 0.5731, 0.8564, 0.5731, 0.8736, 0.5629, 0.8736, 0.5745, 0.886, 0.5731, 0.886, 0.5731, 0.9032, 0.5745, 0.9032, 0.5745, 0.877, 0.5731, 0.877, 0.5724, 0.8751, 0.5735, 0.8751, 0.5629, 0.886, 0.5731, 0.886, 0.5724, 0.876, 0.5636, 0.876, 0.5629, 0.8474, 0.5731, 0.8474, 0.5724, 0.85, 0.5636, 0.85, 0.5629, 0.8428, 0.5731, 0.8428, 0.5731, 0.8474, 0.5629, 0.8474, 0.5745, 0.8428, 0.5731, 0.8428, 0.5731, 0.877, 0.5745, 0.877, 0.5745, 0.9195, 0.5731, 0.9195, 0.5731, 0.9195, 0.5745, 0.9195, 0.5818, 0.1888, 0.5789, 0.1888, 0.5775, 0.3151, 0.5801, 0.3151, 0.5835, 0.06309, 0.5803, 0.06309, 0.5789, 0.1888, 0.5818, 0.1888, 0.5571, 0.1888, 0.5789, 0.1888, 0.5775, 0.3151, 0.5585, 0.3151, 0.5558, 0.06309, 0.5803, 0.06309, 0.5789, 0.1888, 0.5571, 0.1888, 0.5609, 0.5781, 0.5751, 0.5781, 0.5741, 0.7157, 0.5619, 0.7157, 0.5599, 0.4402, 0.5761, 0.4402, 0.5751, 0.5781, 0.5609, 0.5781, 0.577, 0.5781, 0.5751, 0.5781, 0.5741, 0.7157, 0.5758, 0.7157, 0.5783, 0.4402, 0.5761, 0.4402, 0.5751, 0.5781, 0.577, 0.5781, 0.5758, 0.7157, 0.5741, 0.7157, 0.5731, 0.8428, 0.5745, 0.8428, 0.5585, 0.3151, 0.5775, 0.3151, 0.5761, 0.4402, 0.5599, 0.4402, 0.5619, 0.7157, 0.5741, 0.7157, 0.5731, 0.8428, 0.5629, 0.8428, 0.5558, 0.06309, 0.5803, 0.06309, 0.5803, 0.06309, 0.5558, 0.06309, 0.5835, 0.06309, 0.5803, 0.06309, 0.5803, 0.06309, 0.5835, 0.06309, 0.5801, 0.3151, 0.5775, 0.3151, 0.5761, 0.4402, 0.5783, 0.4402, 0.5835, 0.06309, 0.5835, 0.04362, 0.5802, 0.04362, 0.5803, 0.06309, 0.5835, 0.04362, 0.5835, 0.06309, 0.5803, 0.06309, 0.5802, 0.04362, 0.5835, 0.04362, 0.5835, 0.04362, 0.5802, 0.04362, 0.5802, 0.04362, 0.5524, 0.06309, 0.5558, 0.06309, 0.5558, 0.06309, 0.5524, 0.06309, 0.5602, 0.7157, 0.5619, 0.7157, 0.5629, 0.8428, 0.5615, 0.8428, 0.5559, 0.3151, 0.5585, 0.3151, 0.5599, 0.4402, 0.5577, 0.4402, 0.5577, 0.4402, 0.5599, 0.4402, 0.5609, 0.5781, 0.5589, 0.5781, 0.5589, 0.5781, 0.5609, 0.5781, 0.5619, 0.7157, 0.5602, 0.7157, 0.5524, 0.06309, 0.5558, 0.06309, 0.5571, 0.1888, 0.5542, 0.1888, 0.5542, 0.1888, 0.5571, 0.1888, 0.5585, 0.3151, 0.5559, 0.3151, 0.5615, 0.8428, 0.5629, 0.8428, 0.5629, 0.8474, 0.5615, 0.8474, 0.5615, 0.8474, 0.5629, 0.8474, 0.5636, 0.85, 0.5625, 0.85, 0.5615, 0.886, 0.5629, 0.886, 0.5636, 0.876, 0.5625, 0.876, 0.5615, 0.8564, 0.5629, 0.8564, 0.5629, 0.8736, 0.5615, 0.8736, 0.5615, 0.8736, 0.5629, 0.8736, 0.5629, 0.8851, 0.5615, 0.8851, 0.5615, 0.8851, 0.5629, 0.8851, 0.5629, 0.8851, 0.5615, 0.8851, 0.5615, 0.9031, 0.5629, 0.9031, 0.5629, 0.9195, 0.5615, 0.9195, 0.5625, 0.85, 0.5636, 0.85, 0.5636, 0.85, 0.5625, 0.85, 0.5625, 0.8569, 0.5636, 0.8569, 0.5636, 0.858, 0.5625, 0.858, 0.5802, 0.04362, 0.5802, 0.04362, 0.5558, 0.04362, 0.5558, 0.04362, 0.5731, 0.9005, 0.5629, 0.9005, 0.5629, 0.888, 0.5731, 0.888, 0.5802, 0.04362, 0.5802, 0.04362, 0.5558, 0.04362, 0.5558, 0.04362, 0.5731, 0.9031, 0.5629, 0.9031, 0.5629, 0.9005, 0.5731, 0.9005, 0.5724, 0.8756, 0.5636, 0.8756, 0.5636, 0.876, 0.5724, 0.876, 0.5724, 0.8751, 0.5636, 0.8751, 0.5636, 0.8751, 0.5724, 0.8751, 0.5731, 0.8564, 0.5629, 0.8564, 0.5636, 0.858, 0.5724, 0.858, 0.5731, 0.9032, 0.5629, 0.9032, 0.5629, 0.9195, 0.5731, 0.9195, 0.5731, 0.9195, 0.5629, 0.9195, 0.5629, 0.9195, 0.5731, 0.9195, 0.5731, 0.888, 0.5629, 0.888, 0.5629, 0.8851, 0.5731, 0.8851, 0.5731, 0.886, 0.5629, 0.886, 0.5629, 0.9032, 0.5731, 0.9032, 0.5731, 0.877, 0.5629, 0.877, 0.5636, 0.8751, 0.5724, 0.8751, 0.5731, 0.8428, 0.5629, 0.8428, 0.5629, 0.877, 0.5731, 0.877, 0.5731, 0.9195, 0.5629, 0.9195, 0.5629, 0.9195, 0.5731, 0.9195, 0.5789, 0.1888, 0.5571, 0.1888, 0.5585, 0.3151, 0.5775, 0.3151, 0.5803, 0.06309, 0.5558, 0.06309, 0.5571, 0.1888, 0.5789, 0.1888, 0.5751, 0.5781, 0.5609, 0.5781, 0.5619, 0.7157, 0.5741, 0.7157, 0.5761, 0.4402, 0.5599, 0.4402, 0.5609, 0.5781, 0.5751, 0.5781, 0.5741, 0.7157, 0.5619, 0.7157, 0.5629, 0.8428, 0.5731, 0.8428, 0.5803, 0.06309, 0.5558, 0.06309, 0.5558, 0.06309, 0.5803, 0.06309, 0.5775, 0.3151, 0.5585, 0.3151, 0.5599, 0.4402, 0.5761, 0.4402, 0.5803, 0.06309, 0.5802, 0.04362, 0.5558, 0.04362, 0.5558, 0.06309, 0.5802, 0.04362, 0.5803, 0.06309, 0.5558, 0.06309, 0.5558, 0.04362, 0.5802, 0.04362, 0.5802, 0.04362, 0.5558, 0.04362, 0.5558, 0.04362, 0.5724, 0.8751, 0.5636, 0.8751, 0.5636, 0.8754, 0.5724, 0.8754, 0.5625, 0.85, 0.5636, 0.85, 0.5636, 0.8507, 0.5625, 0.8507, 0.5636, 0.85, 0.5724, 0.85, 0.5724, 0.8507, 0.5636, 0.8507, 0.5735, 0.8751, 0.5724, 0.8751, 0.5724, 0.8754, 0.5735, 0.8754, 0.0, 0.0, 0.0, 0.0, 0.0, 0.0, 0.0, 0.0, 0.0, 0.0, 0.0, 0.0, 0.0, 0.0, 0.0, 0.0, 0.0, 0.0, 0.0, 0.0, 0.0, 0.0, 0.0, 0.0, 0.0, 0.0, 0.0, 0.0, 0.0, 0.0, 0.0, 0.0, 0.5636, 0.8751, 0.5625, 0.8751, 0.5625, 0.8754, 0.5636, 0.8754, 0.0, 0.0, 0.0, 0.0, 0.0, 0.0, 0.0, 0.0, 0.0, 0.0, 0.0, 0.0, 0.0, 0.0, 0.0, 0.0, 0.5724, 0.85, 0.5735, 0.85, 0.5735, 0.8507, 0.5724, 0.8507, 0.5724, 0.8754, 0.5636, 0.8754, 0.5636, 0.8756, 0.5724, 0.8756, 0.5625, 0.8507, 0.5636, 0.8507, 0.5636, 0.8569, 0.5625, 0.8569, 0.5636, 0.8507, 0.5724, 0.8507, 0.5724, 0.8569, 0.5636, 0.8569, 0.5735, 0.8754, 0.5724, 0.8754, 0.5724, 0.8756, 0.5735, 0.8756, 0.0, 0.0, 0.0, 0.0, 0.0, 0.0, 0.0, 0.0, 0.0, 0.0, 0.0, 0.0, 0.0, 0.0, 0.0, 0.0, 0.0, 0.0, 0.0, 0.0, 0.0, 0.0, 0.0, 0.0, 0.0, 0.0, 0.0, 0.0, 0.0, 0.0, 0.0, 0.0, 0.5636, 0.8754, 0.5625, 0.8754, 0.5625, 0.8756, 0.5636, 0.8756, 0.0, 0.0, 0.0, 0.0, 0.0, 0.0, 0.0, 0.0, 0.0, 0.0, 0.0, 0.0, 0.0, 0.0, 0.0, 0.0, 0.5724, 0.8507, 0.5735, 0.8507, 0.5735, 0.8569, 0.5724, 0.8569])
me_cube.materials.append(mat_woodtexture)
me_cube.use_remesh_preserve_volume = False
me_cube.use_remesh_preserve_attributes = False
me_cube.use_mirror_vertex_groups = False
me_cube.update()

# ---- objects
ob_circle = bpy.data.objects.new('Circle', me_circle)
ob_cube = bpy.data.objects.new('Cube', me_cube)
ob_lamp = bpy.data.objects.new('Lamp', light_lamp)
ob_camera = bpy.data.objects.new('Camera', cam_camera)

# ---- transforms, parenting, visibility, modifiers, constraints
ob_circle.location = (0.0, -0.8217, 0.0)
ob_circle.scale = (0.02209, 0.02209, 0.02209)
ob_circle.lineart.crease_threshold = 0.0
_m = ob_circle.modifiers.new('Mirror', 'MIRROR')
_m.use_axis = (True, False, True)
_m.use_clip = True
ob_cube.location = (0.0, 0.7942, 0.0)
ob_cube.scale = (0.1474, 0.1474, 0.1474)
ob_cube.lock_rotations_4d = False
ob_cube.empty_display_type = 'ARROWS'
ob_cube.lineart.crease_threshold = 0.0
_m = ob_cube.modifiers.new('Mirror', 'MIRROR')
_m.use_axis = (False, False, True)
_m.use_clip = True
_m = ob_cube.modifiers.new('Subsurf', 'SUBSURF')
_m.uv_smooth = 'PRESERVE_CORNERS'
_m.quality = 2
_m.levels = 2
ob_lamp.location = (4.076, 1.005, 5.904)
ob_lamp.rotation_euler = (0.6503, 0.05522, 1.866)
ob_lamp.lock_rotations_4d = False
ob_lamp.empty_display_type = 'ARROWS'
ob_lamp.color = (0.0, 0.0, 0.0, 0.0)
ob_lamp.lineart.crease_threshold = 0.0
ob_camera.location = (19.83, -0.8913, 0.0204)
ob_camera.rotation_euler = (1.556, 0.8185, 1.553)
ob_camera.lock_rotations_4d = False
ob_camera.empty_display_type = 'ARROWS'
ob_camera.color = (0.0, 0.0, 0.0, 0.0)
ob_camera.display_type = 'WIRE'
ob_camera.lineart.crease_threshold = 0.0

# ---- collection membership
col_collection_1.objects.link(ob_circle)
col_collection_1.objects.link(ob_cube)
col_collection_1.objects.link(ob_lamp)
col_collection_1.objects.link(ob_camera)

# ---- scene / render settings (as saved in the file)
scene.camera = ob_camera
scene.frame_start = 1; scene.frame_end = 250; scene.frame_set(124)
scene.render.engine = 'CYCLES'
scene.render.dither_intensity = 0.0
scene.cycles.use_denoising = False
scene.cycles.samples = 128
scene.cycles.sampling_pattern = 'TABULATED_SOBOL'
scene.cycles.use_adaptive_sampling = False
scene.cycles.use_light_tree = False
scene.cycles.blur_glossy = 0.0
scene.cycles.sample_clamp_indirect = 0.0
scene.view_settings.view_transform = 'Standard'
bpy.context.view_layer.update()
